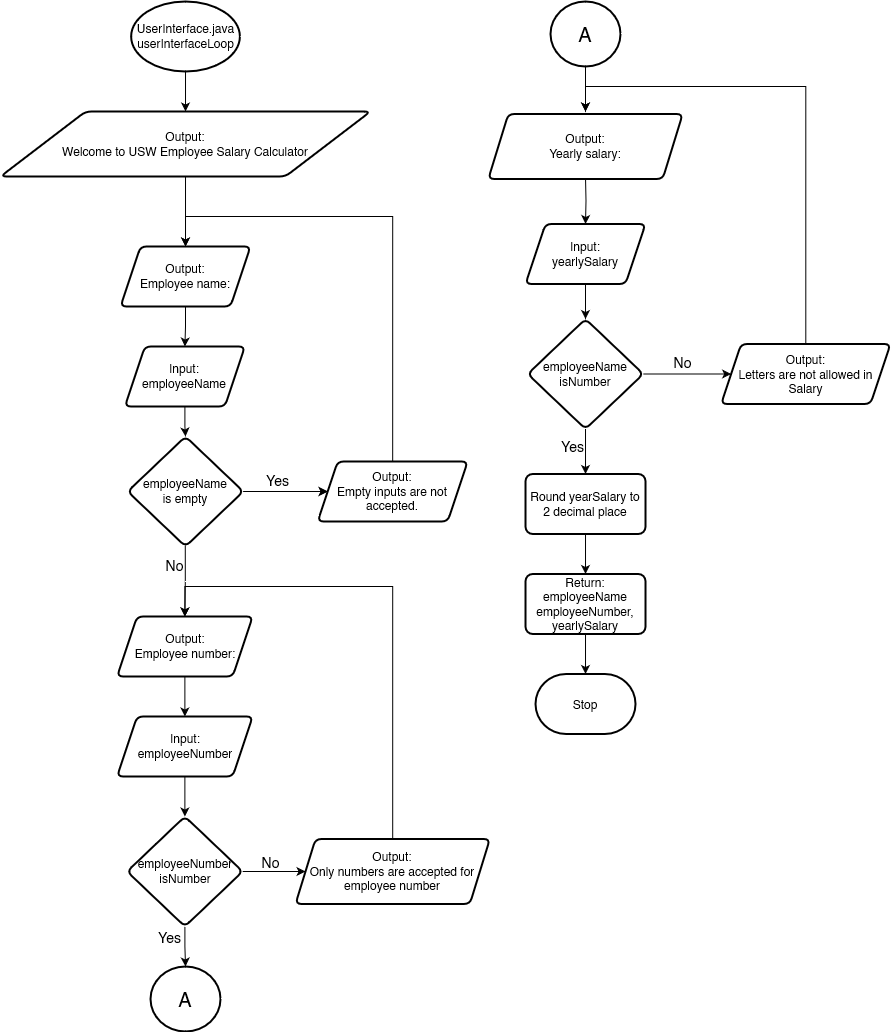

The diagram above was exported from draw.io. Its source (the exported page's mxGraphModel, read from the mxfile embedded in the PNG):
<mxGraphModel dx="2074" dy="1142" grid="1" gridSize="10" guides="1" tooltips="1" connect="1" arrows="1" fold="1" page="1" pageScale="1" pageWidth="827" pageHeight="1169" math="0" shadow="0">
  <root>
    <mxCell id="WIyWlLk6GJQsqaUBKTNV-0" />
    <mxCell id="WIyWlLk6GJQsqaUBKTNV-1" parent="WIyWlLk6GJQsqaUBKTNV-0" />
    <mxCell id="0paNuG89okrS6NKZ0thL-63" value="" style="edgeStyle=orthogonalEdgeStyle;rounded=0;orthogonalLoop=1;jettySize=auto;html=1;" parent="WIyWlLk6GJQsqaUBKTNV-1" source="0paNuG89okrS6NKZ0thL-1" target="0paNuG89okrS6NKZ0thL-60" edge="1">
      <mxGeometry relative="1" as="geometry" />
    </mxCell>
    <mxCell id="0paNuG89okrS6NKZ0thL-1" value="UserInterface.java&lt;br&gt;userInterfaceLoop" style="strokeWidth=2;html=1;shape=mxgraph.flowchart.start_1;whiteSpace=wrap;" parent="WIyWlLk6GJQsqaUBKTNV-1" vertex="1">
      <mxGeometry x="145.63000000000002" y="45" width="108.75" height="70" as="geometry" />
    </mxCell>
    <mxCell id="0paNuG89okrS6NKZ0thL-65" value="" style="edgeStyle=orthogonalEdgeStyle;rounded=0;orthogonalLoop=1;jettySize=auto;html=1;" parent="WIyWlLk6GJQsqaUBKTNV-1" source="0paNuG89okrS6NKZ0thL-60" target="0paNuG89okrS6NKZ0thL-64" edge="1">
      <mxGeometry relative="1" as="geometry" />
    </mxCell>
    <mxCell id="0paNuG89okrS6NKZ0thL-60" value="Output:&lt;br&gt;Welcome to USW Employee Salary Calculator" style="shape=parallelogram;html=1;strokeWidth=2;perimeter=parallelogramPerimeter;whiteSpace=wrap;rounded=1;arcSize=12;size=0.23;" parent="WIyWlLk6GJQsqaUBKTNV-1" vertex="1">
      <mxGeometry x="15.01" y="155" width="370" height="65" as="geometry" />
    </mxCell>
    <mxCell id="0paNuG89okrS6NKZ0thL-69" value="" style="edgeStyle=orthogonalEdgeStyle;rounded=0;orthogonalLoop=1;jettySize=auto;html=1;" parent="WIyWlLk6GJQsqaUBKTNV-1" source="0paNuG89okrS6NKZ0thL-64" target="0paNuG89okrS6NKZ0thL-68" edge="1">
      <mxGeometry relative="1" as="geometry" />
    </mxCell>
    <mxCell id="0paNuG89okrS6NKZ0thL-64" value="Output:&lt;br&gt;Employee name:" style="shape=parallelogram;perimeter=parallelogramPerimeter;whiteSpace=wrap;html=1;fixedSize=1;strokeWidth=2;rounded=1;arcSize=12;" parent="WIyWlLk6GJQsqaUBKTNV-1" vertex="1">
      <mxGeometry x="135.01" y="290" width="129.99" height="60" as="geometry" />
    </mxCell>
    <mxCell id="0paNuG89okrS6NKZ0thL-77" value="" style="edgeStyle=orthogonalEdgeStyle;rounded=0;orthogonalLoop=1;jettySize=auto;html=1;" parent="WIyWlLk6GJQsqaUBKTNV-1" source="0paNuG89okrS6NKZ0thL-66" target="0paNuG89okrS6NKZ0thL-72" edge="1">
      <mxGeometry relative="1" as="geometry" />
    </mxCell>
    <mxCell id="0paNuG89okrS6NKZ0thL-79" value="" style="edgeStyle=orthogonalEdgeStyle;rounded=0;orthogonalLoop=1;jettySize=auto;html=1;exitX=0.498;exitY=0.989;exitDx=0;exitDy=0;exitPerimeter=0;entryX=0.5;entryY=0;entryDx=0;entryDy=0;" parent="WIyWlLk6GJQsqaUBKTNV-1" source="0paNuG89okrS6NKZ0thL-66" target="0paNuG89okrS6NKZ0thL-81" edge="1">
      <mxGeometry relative="1" as="geometry">
        <mxPoint x="199.43478260869597" y="630" as="targetPoint" />
      </mxGeometry>
    </mxCell>
    <mxCell id="0paNuG89okrS6NKZ0thL-80" value="&lt;font style=&quot;font-size: 14px;&quot;&gt;No&lt;/font&gt;" style="edgeLabel;html=1;align=center;verticalAlign=middle;resizable=0;points=[];fontSize=14;labelBackgroundColor=none;" parent="0paNuG89okrS6NKZ0thL-79" vertex="1" connectable="0">
      <mxGeometry x="-0.2227" y="-1" relative="1" as="geometry">
        <mxPoint x="-10" y="-8" as="offset" />
      </mxGeometry>
    </mxCell>
    <mxCell id="0paNuG89okrS6NKZ0thL-66" value="employeeName&lt;br&gt;is  empty" style="rhombus;whiteSpace=wrap;html=1;strokeWidth=2;rounded=1;arcSize=12;" parent="WIyWlLk6GJQsqaUBKTNV-1" vertex="1">
      <mxGeometry x="142.2" y="480" width="115.62" height="110" as="geometry" />
    </mxCell>
    <mxCell id="0paNuG89okrS6NKZ0thL-70" value="" style="edgeStyle=orthogonalEdgeStyle;rounded=0;orthogonalLoop=1;jettySize=auto;html=1;" parent="WIyWlLk6GJQsqaUBKTNV-1" source="0paNuG89okrS6NKZ0thL-68" target="0paNuG89okrS6NKZ0thL-66" edge="1">
      <mxGeometry relative="1" as="geometry" />
    </mxCell>
    <mxCell id="0paNuG89okrS6NKZ0thL-68" value="Input:&lt;br&gt;employeeName" style="shape=parallelogram;perimeter=parallelogramPerimeter;whiteSpace=wrap;html=1;fixedSize=1;strokeWidth=2;rounded=1;arcSize=12;" parent="WIyWlLk6GJQsqaUBKTNV-1" vertex="1">
      <mxGeometry x="139.385" y="390" width="120" height="60" as="geometry" />
    </mxCell>
    <mxCell id="0paNuG89okrS6NKZ0thL-73" value="" style="edgeStyle=orthogonalEdgeStyle;rounded=0;orthogonalLoop=1;jettySize=auto;html=1;" parent="WIyWlLk6GJQsqaUBKTNV-1" source="0paNuG89okrS6NKZ0thL-66" target="0paNuG89okrS6NKZ0thL-72" edge="1">
      <mxGeometry relative="1" as="geometry">
        <mxPoint x="389.9999999999998" y="280" as="targetPoint" />
        <mxPoint x="258" y="535" as="sourcePoint" />
      </mxGeometry>
    </mxCell>
    <mxCell id="0paNuG89okrS6NKZ0thL-76" value="&lt;font style=&quot;font-size: 14px;&quot;&gt;Yes&lt;/font&gt;" style="edgeLabel;html=1;align=center;verticalAlign=middle;resizable=0;points=[];fontSize=14;labelBackgroundColor=none;" parent="0paNuG89okrS6NKZ0thL-73" vertex="1" connectable="0">
      <mxGeometry x="-0.2259" y="1" relative="1" as="geometry">
        <mxPoint x="1" y="-11" as="offset" />
      </mxGeometry>
    </mxCell>
    <mxCell id="0paNuG89okrS6NKZ0thL-75" style="edgeStyle=orthogonalEdgeStyle;rounded=0;orthogonalLoop=1;jettySize=auto;html=1;entryX=0.5;entryY=0;entryDx=0;entryDy=0;exitX=0.5;exitY=0;exitDx=0;exitDy=0;" parent="WIyWlLk6GJQsqaUBKTNV-1" source="0paNuG89okrS6NKZ0thL-72" edge="1">
      <mxGeometry relative="1" as="geometry">
        <mxPoint x="375.0049999999999" y="504.97" as="sourcePoint" />
        <mxPoint x="200.0050000000001" y="289.97" as="targetPoint" />
        <Array as="points">
          <mxPoint x="407" y="260" />
          <mxPoint x="200" y="260" />
        </Array>
      </mxGeometry>
    </mxCell>
    <mxCell id="0paNuG89okrS6NKZ0thL-72" value="&lt;div&gt;Output:&lt;/div&gt;&lt;div&gt;Empty inputs are not accepted.&lt;br&gt;&lt;/div&gt;" style="shape=parallelogram;perimeter=parallelogramPerimeter;whiteSpace=wrap;html=1;fixedSize=1;strokeWidth=2;rounded=1;arcSize=12;" parent="WIyWlLk6GJQsqaUBKTNV-1" vertex="1">
      <mxGeometry x="332.18" y="505" width="150.01" height="60" as="geometry" />
    </mxCell>
    <mxCell id="0paNuG89okrS6NKZ0thL-83" value="" style="edgeStyle=orthogonalEdgeStyle;rounded=0;orthogonalLoop=1;jettySize=auto;html=1;entryX=0.5;entryY=0;entryDx=0;entryDy=0;" parent="WIyWlLk6GJQsqaUBKTNV-1" source="0paNuG89okrS6NKZ0thL-81" target="0paNuG89okrS6NKZ0thL-84" edge="1">
      <mxGeometry relative="1" as="geometry">
        <mxPoint x="199.385" y="750" as="targetPoint" />
      </mxGeometry>
    </mxCell>
    <mxCell id="0paNuG89okrS6NKZ0thL-81" value="Output:&lt;br&gt;Employee number:" style="shape=parallelogram;perimeter=parallelogramPerimeter;whiteSpace=wrap;html=1;fixedSize=1;strokeWidth=2;rounded=1;arcSize=12;" parent="WIyWlLk6GJQsqaUBKTNV-1" vertex="1">
      <mxGeometry x="131.57999999999998" y="660" width="135.61" height="60" as="geometry" />
    </mxCell>
    <mxCell id="0paNuG89okrS6NKZ0thL-88" value="" style="edgeStyle=orthogonalEdgeStyle;rounded=0;orthogonalLoop=1;jettySize=auto;html=1;" parent="WIyWlLk6GJQsqaUBKTNV-1" source="0paNuG89okrS6NKZ0thL-84" target="0paNuG89okrS6NKZ0thL-87" edge="1">
      <mxGeometry relative="1" as="geometry" />
    </mxCell>
    <mxCell id="0paNuG89okrS6NKZ0thL-84" value="Input:&lt;br&gt;employeeNumber" style="shape=parallelogram;perimeter=parallelogramPerimeter;whiteSpace=wrap;html=1;fixedSize=1;strokeWidth=2;rounded=1;arcSize=12;" parent="WIyWlLk6GJQsqaUBKTNV-1" vertex="1">
      <mxGeometry x="131.57999999999998" y="760" width="135.61" height="60" as="geometry" />
    </mxCell>
    <mxCell id="0paNuG89okrS6NKZ0thL-90" value="" style="edgeStyle=orthogonalEdgeStyle;rounded=0;orthogonalLoop=1;jettySize=auto;html=1;" parent="WIyWlLk6GJQsqaUBKTNV-1" source="0paNuG89okrS6NKZ0thL-87" target="0paNuG89okrS6NKZ0thL-89" edge="1">
      <mxGeometry relative="1" as="geometry" />
    </mxCell>
    <mxCell id="0paNuG89okrS6NKZ0thL-91" value="&lt;div style=&quot;font-size: 14px;&quot;&gt;&lt;font style=&quot;font-size: 14px;&quot;&gt;No&lt;/font&gt;&lt;/div&gt;" style="edgeLabel;html=1;align=center;verticalAlign=middle;resizable=0;points=[];labelBackgroundColor=none;fontSize=14;" parent="0paNuG89okrS6NKZ0thL-90" vertex="1" connectable="0">
      <mxGeometry x="-0.1533" y="1" relative="1" as="geometry">
        <mxPoint y="-9" as="offset" />
      </mxGeometry>
    </mxCell>
    <mxCell id="0paNuG89okrS6NKZ0thL-94" value="" style="edgeStyle=orthogonalEdgeStyle;rounded=0;orthogonalLoop=1;jettySize=auto;html=1;" parent="WIyWlLk6GJQsqaUBKTNV-1" source="0paNuG89okrS6NKZ0thL-87" target="0paNuG89okrS6NKZ0thL-93" edge="1">
      <mxGeometry relative="1" as="geometry" />
    </mxCell>
    <mxCell id="0paNuG89okrS6NKZ0thL-87" value="employeeNumber&lt;br&gt;isNumber" style="rhombus;whiteSpace=wrap;html=1;strokeWidth=2;rounded=1;arcSize=12;" parent="WIyWlLk6GJQsqaUBKTNV-1" vertex="1">
      <mxGeometry x="141.57999999999998" y="860" width="115.62" height="110" as="geometry" />
    </mxCell>
    <mxCell id="0paNuG89okrS6NKZ0thL-92" style="edgeStyle=orthogonalEdgeStyle;rounded=0;orthogonalLoop=1;jettySize=auto;html=1;entryX=0.5;entryY=0;entryDx=0;entryDy=0;" parent="WIyWlLk6GJQsqaUBKTNV-1" source="0paNuG89okrS6NKZ0thL-89" target="0paNuG89okrS6NKZ0thL-81" edge="1">
      <mxGeometry relative="1" as="geometry">
        <Array as="points">
          <mxPoint x="407" y="630" />
          <mxPoint x="199" y="630" />
        </Array>
      </mxGeometry>
    </mxCell>
    <mxCell id="0paNuG89okrS6NKZ0thL-89" value="&lt;div&gt;Output:&lt;/div&gt;&lt;div&gt;Only numbers are accepted for employee number&lt;br&gt;&lt;/div&gt;" style="shape=parallelogram;perimeter=parallelogramPerimeter;whiteSpace=wrap;html=1;fixedSize=1;strokeWidth=2;rounded=1;arcSize=12;" parent="WIyWlLk6GJQsqaUBKTNV-1" vertex="1">
      <mxGeometry x="310" y="882.5" width="194.37" height="65" as="geometry" />
    </mxCell>
    <mxCell id="0paNuG89okrS6NKZ0thL-93" value="&lt;font style=&quot;font-size: 20px;&quot;&gt;A&lt;/font&gt;" style="ellipse;whiteSpace=wrap;html=1;strokeWidth=2;rounded=1;arcSize=12;" parent="WIyWlLk6GJQsqaUBKTNV-1" vertex="1">
      <mxGeometry x="165.01000000000002" y="1010" width="70" height="65" as="geometry" />
    </mxCell>
    <mxCell id="0paNuG89okrS6NKZ0thL-99" value="" style="edgeStyle=orthogonalEdgeStyle;rounded=0;orthogonalLoop=1;jettySize=auto;html=1;" parent="WIyWlLk6GJQsqaUBKTNV-1" source="0paNuG89okrS6NKZ0thL-95" edge="1">
      <mxGeometry relative="1" as="geometry">
        <mxPoint x="600" y="154.99999999999977" as="targetPoint" />
      </mxGeometry>
    </mxCell>
    <mxCell id="0paNuG89okrS6NKZ0thL-95" value="&lt;font style=&quot;font-size: 20px;&quot;&gt;A&lt;/font&gt;" style="ellipse;whiteSpace=wrap;html=1;strokeWidth=2;rounded=1;arcSize=12;" parent="WIyWlLk6GJQsqaUBKTNV-1" vertex="1">
      <mxGeometry x="565" y="45" width="70" height="65" as="geometry" />
    </mxCell>
    <mxCell id="0paNuG89okrS6NKZ0thL-101" value="" style="edgeStyle=orthogonalEdgeStyle;rounded=0;orthogonalLoop=1;jettySize=auto;html=1;" parent="WIyWlLk6GJQsqaUBKTNV-1" target="0paNuG89okrS6NKZ0thL-100" edge="1">
      <mxGeometry relative="1" as="geometry">
        <mxPoint x="600.0049999999997" y="219.99999999999977" as="sourcePoint" />
      </mxGeometry>
    </mxCell>
    <mxCell id="0paNuG89okrS6NKZ0thL-98" value="&lt;div&gt;Output:&lt;/div&gt;&lt;div&gt;Yearly salary: &lt;br&gt;&lt;/div&gt;" style="shape=parallelogram;perimeter=parallelogramPerimeter;whiteSpace=wrap;html=1;fixedSize=1;strokeWidth=2;rounded=1;arcSize=12;" parent="WIyWlLk6GJQsqaUBKTNV-1" vertex="1">
      <mxGeometry x="502.81999999999994" y="157.5" width="194.37" height="65" as="geometry" />
    </mxCell>
    <mxCell id="0paNuG89okrS6NKZ0thL-105" value="" style="edgeStyle=orthogonalEdgeStyle;rounded=0;orthogonalLoop=1;jettySize=auto;html=1;" parent="WIyWlLk6GJQsqaUBKTNV-1" source="0paNuG89okrS6NKZ0thL-100" target="0paNuG89okrS6NKZ0thL-104" edge="1">
      <mxGeometry relative="1" as="geometry" />
    </mxCell>
    <mxCell id="0paNuG89okrS6NKZ0thL-100" value="Input:&lt;br&gt;yearlySalary" style="shape=parallelogram;perimeter=parallelogramPerimeter;whiteSpace=wrap;html=1;fixedSize=1;strokeWidth=2;rounded=1;arcSize=12;" parent="WIyWlLk6GJQsqaUBKTNV-1" vertex="1">
      <mxGeometry x="540.005" y="267.5" width="120" height="60" as="geometry" />
    </mxCell>
    <mxCell id="0paNuG89okrS6NKZ0thL-113" value="" style="edgeStyle=orthogonalEdgeStyle;rounded=0;orthogonalLoop=1;jettySize=auto;html=1;" parent="WIyWlLk6GJQsqaUBKTNV-1" source="0paNuG89okrS6NKZ0thL-102" target="0paNuG89okrS6NKZ0thL-112" edge="1">
      <mxGeometry relative="1" as="geometry" />
    </mxCell>
    <mxCell id="0paNuG89okrS6NKZ0thL-102" value="Round yearSalary to 2 decimal place" style="whiteSpace=wrap;html=1;strokeWidth=2;rounded=1;arcSize=12;" parent="WIyWlLk6GJQsqaUBKTNV-1" vertex="1">
      <mxGeometry x="540.005" y="517.5" width="120" height="60" as="geometry" />
    </mxCell>
    <mxCell id="0paNuG89okrS6NKZ0thL-106" value="" style="edgeStyle=orthogonalEdgeStyle;rounded=0;orthogonalLoop=1;jettySize=auto;html=1;" parent="WIyWlLk6GJQsqaUBKTNV-1" source="0paNuG89okrS6NKZ0thL-104" target="0paNuG89okrS6NKZ0thL-102" edge="1">
      <mxGeometry relative="1" as="geometry" />
    </mxCell>
    <mxCell id="0paNuG89okrS6NKZ0thL-111" value="Yes" style="edgeLabel;html=1;align=center;verticalAlign=middle;resizable=0;points=[];labelBackgroundColor=none;fontSize=14;" parent="0paNuG89okrS6NKZ0thL-106" vertex="1" connectable="0">
      <mxGeometry x="-0.2267" y="4" relative="1" as="geometry">
        <mxPoint x="-18" as="offset" />
      </mxGeometry>
    </mxCell>
    <mxCell id="0paNuG89okrS6NKZ0thL-108" value="" style="edgeStyle=orthogonalEdgeStyle;rounded=0;orthogonalLoop=1;jettySize=auto;html=1;" parent="WIyWlLk6GJQsqaUBKTNV-1" source="0paNuG89okrS6NKZ0thL-104" target="0paNuG89okrS6NKZ0thL-107" edge="1">
      <mxGeometry relative="1" as="geometry" />
    </mxCell>
    <mxCell id="0paNuG89okrS6NKZ0thL-109" value="No" style="edgeLabel;html=1;align=center;verticalAlign=middle;resizable=0;points=[];fontSize=14;labelBackgroundColor=none;" parent="0paNuG89okrS6NKZ0thL-108" vertex="1" connectable="0">
      <mxGeometry x="-0.1767" y="2" relative="1" as="geometry">
        <mxPoint x="3" y="-10" as="offset" />
      </mxGeometry>
    </mxCell>
    <mxCell id="0paNuG89okrS6NKZ0thL-104" value="employeeName&lt;br&gt;isNumber " style="rhombus;whiteSpace=wrap;html=1;strokeWidth=2;rounded=1;arcSize=12;" parent="WIyWlLk6GJQsqaUBKTNV-1" vertex="1">
      <mxGeometry x="542.2" y="362.5" width="115.62" height="110" as="geometry" />
    </mxCell>
    <mxCell id="0paNuG89okrS6NKZ0thL-110" style="edgeStyle=orthogonalEdgeStyle;rounded=0;orthogonalLoop=1;jettySize=auto;html=1;entryX=0.5;entryY=0;entryDx=0;entryDy=0;" parent="WIyWlLk6GJQsqaUBKTNV-1" source="0paNuG89okrS6NKZ0thL-107" edge="1">
      <mxGeometry relative="1" as="geometry">
        <mxPoint x="600.0049999999997" y="154.99999999999977" as="targetPoint" />
        <Array as="points">
          <mxPoint x="820" y="130" />
          <mxPoint x="600" y="130" />
        </Array>
      </mxGeometry>
    </mxCell>
    <mxCell id="0paNuG89okrS6NKZ0thL-107" value="Output:&lt;br&gt;Letters are not allowed in Salary" style="shape=parallelogram;perimeter=parallelogramPerimeter;whiteSpace=wrap;html=1;fixedSize=1;strokeWidth=2;rounded=1;arcSize=12;" parent="WIyWlLk6GJQsqaUBKTNV-1" vertex="1">
      <mxGeometry x="735.63" y="387.5" width="169.37" height="60" as="geometry" />
    </mxCell>
    <mxCell id="0paNuG89okrS6NKZ0thL-117" value="" style="edgeStyle=orthogonalEdgeStyle;rounded=0;orthogonalLoop=1;jettySize=auto;html=1;" parent="WIyWlLk6GJQsqaUBKTNV-1" source="0paNuG89okrS6NKZ0thL-112" target="0paNuG89okrS6NKZ0thL-116" edge="1">
      <mxGeometry relative="1" as="geometry" />
    </mxCell>
    <mxCell id="0paNuG89okrS6NKZ0thL-112" value="Return:&lt;br&gt;employeeName&lt;br&gt;employeeNumber,&lt;br&gt;yearlySalary" style="whiteSpace=wrap;html=1;strokeWidth=2;rounded=1;arcSize=12;" parent="WIyWlLk6GJQsqaUBKTNV-1" vertex="1">
      <mxGeometry x="540.005" y="617.5" width="120" height="60" as="geometry" />
    </mxCell>
    <mxCell id="0paNuG89okrS6NKZ0thL-116" value="Stop" style="strokeWidth=2;html=1;shape=mxgraph.flowchart.terminator;whiteSpace=wrap;" parent="WIyWlLk6GJQsqaUBKTNV-1" vertex="1">
      <mxGeometry x="550.01" y="717.5" width="100" height="60" as="geometry" />
    </mxCell>
    <mxCell id="0paNuG89okrS6NKZ0thL-193" value="Yes" style="edgeLabel;html=1;align=center;verticalAlign=middle;resizable=0;points=[];labelBackgroundColor=none;fontSize=14;" parent="WIyWlLk6GJQsqaUBKTNV-1" vertex="1" connectable="0">
      <mxGeometry x="184.00297872340406" y="982" as="geometry">
        <mxPoint x="-1" y="-2" as="offset" />
      </mxGeometry>
    </mxCell>
  </root>
</mxGraphModel>